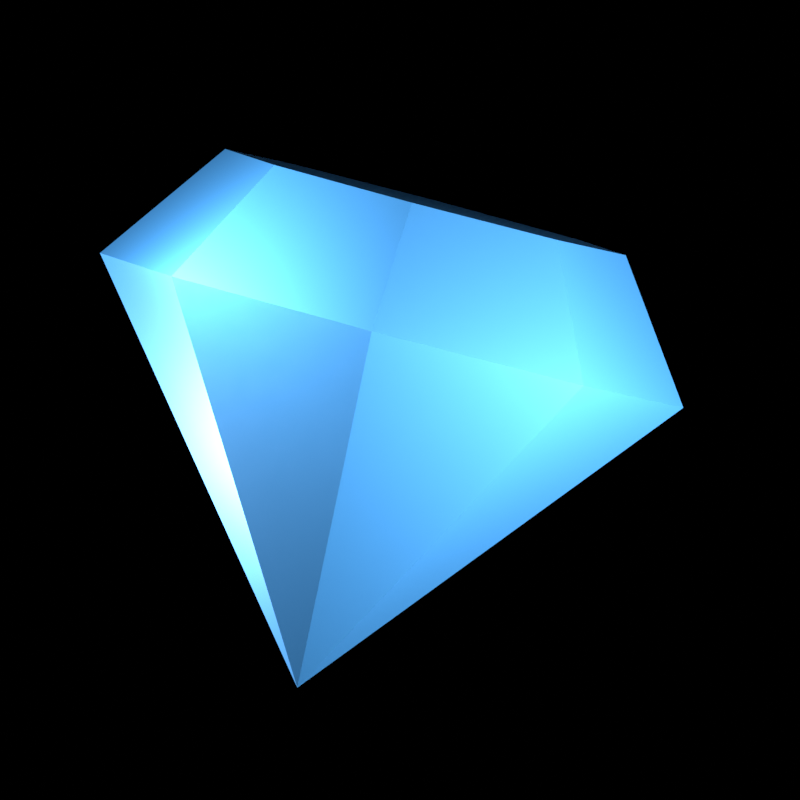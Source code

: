 # Source: Diamond.blend  (saved by Blender 4.1.23; exported with 4.5.12 LTS)
import bpy
from mathutils import Matrix  # noqa: F401  (used for matrix-valued properties, if any)

bpy.ops.wm.read_factory_settings(use_empty=True)
scene = bpy.context.scene
scene.name = 'Scene'

# ---- collections
col_collection = bpy.data.collections.new('Collection'); scene.collection.children.link(col_collection)

# ---- materials (node trees are filled in below, after node groups)
mat_material_003 = bpy.data.materials.new('Material.003')
mat_material_003.use_transparent_shadow = False

# ---- material node trees
mat_material_003.use_nodes = True; mat_material_003.node_tree.nodes.clear()
_N = mat_material_003.node_tree.nodes; _L = mat_material_003.node_tree.links
n0 = _N.new('ShaderNodeBsdfPrincipled'); n0.name = 'Principled BSDF'; n0.location = (10, 300)
n0.inputs[0].default_value = (0.07125, 0.3487, 0.8001, 1.0)
n0.inputs[1].default_value = 0.4823
n1 = _N.new('ShaderNodeOutputMaterial'); n1.name = 'Material Output'; n1.location = (300, 300)
_L.new(n0.outputs[0], n1.inputs[0])
n1.is_active_output = True

# ---- world
world_world = bpy.data.worlds.new('World'); scene.world = world_world
world_world.use_nodes = True; world_world.node_tree.nodes.clear()
_N = world_world.node_tree.nodes; _L = world_world.node_tree.links
n0 = _N.new('ShaderNodeOutputWorld'); n0.name = 'World Output'; n0.location = (300, 300)
n1 = _N.new('ShaderNodeBackground'); n1.name = 'Background'; n1.location = (10, 300)
n1.inputs[0].default_value = (0.0, 0.0, 0.0, 1.0)
_L.new(n1.outputs[0], n0.inputs[0])
n0.is_active_output = True
world_world.color = (0.05088, 0.05088, 0.05088)
world_world.use_sun_shadow = False
world_world.sun_shadow_jitter_overblur = 0.0

# ---- cameras
cam_camera_001 = bpy.data.cameras.new('Camera.001')
cam_camera_001.type = 'ORTHO'
cam_camera_001.ortho_scale = 2.2

# ---- lights
light_point = bpy.data.lights.new('Point', 'POINT')
light_point.transmission_factor = 0.0
light_point.energy = 129.0
light_point.shadow_soft_size = 0.22
light_point.shadow_maximum_resolution = 0.006
light_point.use_absolute_resolution = True
light_point_001 = bpy.data.lights.new('Point.001', 'POINT')
light_point_001.transmission_factor = 0.0
light_point_001.energy = 609.8
light_point_001.shadow_soft_size = 0.99
light_point_001.shadow_maximum_resolution = 0.006
light_point_001.use_absolute_resolution = True
light_point_002 = bpy.data.lights.new('Point.002', 'POINT')
light_point_002.transmission_factor = 0.0
light_point_002.energy = 129.0
light_point_002.shadow_soft_size = 0.22
light_point_002.shadow_maximum_resolution = 0.006
light_point_002.use_absolute_resolution = True

# ---- meshes
me_cylinder = bpy.data.meshes.new('Cylinder')
me_cylinder.from_pydata([(-0.07562, 0.2279, -0.4152), (-0.1728, 0.1204, 0.6237), (-0.07562, 0.2279, -0.4152), (0.1237, 0.1976, 0.6142), (-0.07562, 0.2279, -0.4152), (0.38, 0.06186, 0.5149), (-0.07562, 0.2279, -0.4152), (0.446, -0.2074, 0.384), (-0.07562, 0.2279, -0.4152), (0.2829, -0.4524, 0.2981), (-0.07562, 0.2279, -0.4152), (-0.01356, -0.5296, 0.3076), (-0.07562, 0.2279, -0.4152), (-0.2699, -0.3939, 0.4069), (-0.07562, 0.2279, -0.4152), (-0.3358, -0.1247, 0.5378), (-0.3114, 0.3552, 0.4665), (0.1205, 0.4677, 0.4527), (0.4938, 0.27, 0.3081), (0.5899, -0.1222, 0.1174), (0.3525, -0.4791, -0.007636), (-0.07943, -0.5916, 0.00619), (-0.4528, -0.3938, 0.1508), (-0.5488, -0.001683, 0.3415)], [], [(16, 1, 3, 17), (17, 3, 5, 18), (18, 5, 7, 19), (19, 7, 9, 20), (20, 9, 11, 21), (21, 11, 13, 22), (3, 1, 15, 13, 11, 9, 7, 5), (22, 13, 15, 23), (23, 15, 1, 16), (0, 2, 4, 6, 8, 10, 12, 14), (14, 23, 16, 0), (12, 22, 23, 14), (10, 21, 22, 12), (8, 20, 21, 10), (6, 19, 20, 8), (4, 18, 19, 6), (2, 17, 18, 4), (0, 16, 17, 2)])
_uv = me_cylinder.uv_layers.new(name='UVMap')
_uv.uv.foreach_set('vector', [1.0, 0.8679, 1.0, 1.0, 0.875, 1.0, 0.875, 0.8679, 0.875, 0.8679, 0.875, 1.0, 0.75, 1.0, 0.75, 0.8679, 0.75, 0.8679, 0.75, 1.0, 0.625, 1.0, 0.625, 0.8679, 0.625, 0.8679, 0.625, 1.0, 0.5, 1.0, 0.5, 0.8679, 0.5, 0.8679, 0.5, 1.0, 0.375, 1.0, 0.375, 0.8679, 0.375, 0.8679, 0.375, 1.0, 0.25, 1.0, 0.25, 0.8679, 0.4197, 0.4197, 0.25, 0.49, 0.08029, 0.4197, 0.01, 0.25, 0.08029, 0.08029, 0.25, 0.01, 0.4197, 0.08029, 0.49, 0.25, 0.25, 0.8679, 0.25, 1.0, 0.125, 1.0, 0.125, 0.8679, 0.125, 0.8679, 0.125, 1.0, 0.0, 1.0, 0.0, 0.8679, 0.75, 0.49, 0.9197, 0.4197, 0.99, 0.25, 0.9197, 0.08029, 0.75, 0.01, 0.5803, 0.08029, 0.51, 0.25, 0.5803, 0.4197, 0.125, 0.5, 0.125, 0.8679, 0.0, 0.8679, 0.0, 0.5, 0.25, 0.5, 0.25, 0.8679, 0.125, 0.8679, 0.125, 0.5, 0.375, 0.5, 0.375, 0.8679, 0.25, 0.8679, 0.25, 0.5, 0.5, 0.5, 0.5, 0.8679, 0.375, 0.8679, 0.375, 0.5, 0.625, 0.5, 0.625, 0.8679, 0.5, 0.8679, 0.5, 0.5, 0.75, 0.5, 0.75, 0.8679, 0.625, 0.8679, 0.625, 0.5, 0.875, 0.5, 0.875, 0.8679, 0.75, 0.8679, 0.75, 0.5, 1.0, 0.5, 1.0, 0.8679, 0.875, 0.8679, 0.875, 0.5])
me_cylinder.materials.append(mat_material_003)
me_cylinder.update()

# ---- objects
ob_camera = bpy.data.objects.new('Camera', cam_camera_001)
ob_point = bpy.data.objects.new('Point', light_point)
ob_point_001 = bpy.data.objects.new('Point.001', light_point_001)
ob_empty = bpy.data.objects.new('Empty', None)
ob_cylinder = bpy.data.objects.new('Cylinder', me_cylinder)
ob_point_002 = bpy.data.objects.new('Point.002', light_point_002)

# ---- transforms, parenting, visibility, modifiers, constraints
ob_camera.location = (0.0, -6.269, 0.0)
ob_camera.rotation_euler = (1.571, -0.0, 0.0)
ob_point.location = (-0.9153, -0.9254, 0.5093)
ob_point_001.location = (1.246, -1.324, -0.277)
ob_empty.location = (0.0, 0.0, 1.3)
ob_cylinder.location = (-0.05852, 6.339e-09, -0.145)
ob_cylinder.rotation_euler = (-0.2095, 0.01254, 0.8807)
ob_cylinder.scale = (1.425, 1.425, 1.425)
ob_point_002.location = (-1.44, 0.5328, -0.5784)

# ---- collection membership
col_collection.objects.link(ob_camera)
col_collection.objects.link(ob_point)
col_collection.objects.link(ob_point_001)
col_collection.objects.link(ob_empty)
col_collection.objects.link(ob_cylinder)
col_collection.objects.link(ob_point_002)

# ---- scene / render settings (as saved in the file)
scene.camera = ob_camera
scene.frame_start = 1; scene.frame_end = 100; scene.frame_set(13)
scene.render.engine = 'BLENDER_EEVEE_NEXT'
scene.render.image_settings.color_depth = '16'
scene.render.image_settings.compression = 0
scene.render.resolution_x = 32
scene.render.resolution_y = 32
scene.render.filter_size = 0.0
scene.render.film_transparent = True
scene.render.use_motion_blur = True
scene.cycles.sampling_pattern = 'TABULATED_SOBOL'
scene.eevee.taa_samples = 1
scene.eevee.taa_render_samples = 1
scene.eevee.ray_tracing_options.trace_max_roughness = 0.0
scene.view_settings.view_transform = 'Standard'
bpy.context.view_layer.update()

